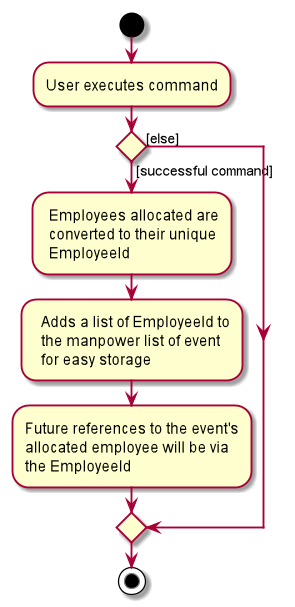

The diagram above was rendered by PlantUML. Its source (embedded in the PNG):
@startuml
start
:User executes command;


if () then ([successful command])
    : Employees allocated are 
     converted to their unique
     EmployeeId;
    :  Adds a list of EmployeeId to 
      the manpower list of event 
      for easy storage;
    :Future references to the event's 
    allocated employee will be via 
    the EmployeeId;

else ([else])

endif
stop
@enduml